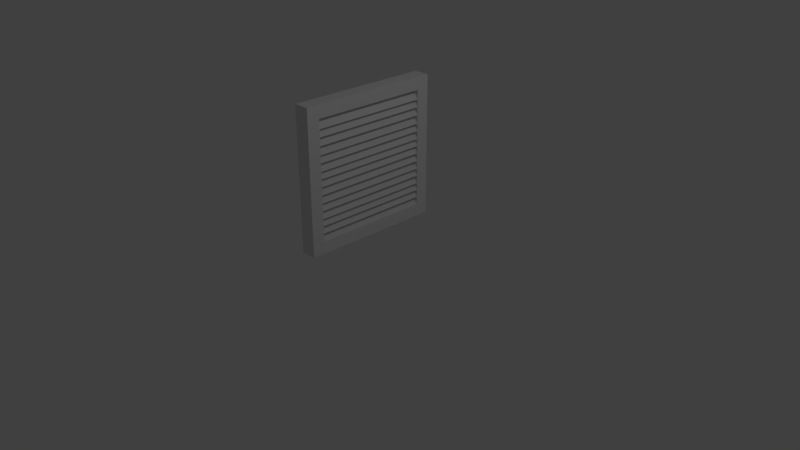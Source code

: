 # Source: air_vent.blend  (saved by Blender 2.79.0; exported with 4.5.12 LTS)
import bpy
from mathutils import Matrix  # noqa: F401  (used for matrix-valued properties, if any)

bpy.ops.wm.read_factory_settings(use_empty=True)
scene = bpy.context.scene
scene.name = 'Scene'

# ---- collections
col_collection_1 = bpy.data.collections.new('Collection 1'); scene.collection.children.link(col_collection_1)

# ---- world
world_world = bpy.data.worlds.new('World'); scene.world = world_world
world_world.color = (0.05088, 0.05088, 0.05088)
world_world.use_sun_shadow = False
world_world.sun_shadow_jitter_overblur = 0.0
world_world.cycles.sampling_method = 'MANUAL'

# ---- cameras
cam_camera = bpy.data.cameras.new('Camera')
cam_camera.clip_end = 100.0
cam_camera.lens = 35.0
cam_camera.sensor_width = 32.0
cam_camera.sensor_height = 18.0
cam_camera.ortho_scale = 7.314
cam_camera.dof.focus_distance = 0.0
cam_camera.dof.aperture_fstop = 128.0

# ---- lights
light_lamp = bpy.data.lights.new('Lamp', 'POINT')
light_lamp.transmission_factor = 0.0
light_lamp.cutoff_distance = 30.0
light_lamp.energy = 100.0
light_lamp.shadow_buffer_clip_start = 1.001
light_lamp.shadow_soft_size = 0.1
light_lamp.shadow_maximum_resolution = 0.006
light_lamp.use_absolute_resolution = True

# ---- meshes
me_cube_008 = bpy.data.meshes.new('Cube.008')
me_cube_008.from_pydata([(-0.7223, -1.0, -1.0), (-0.8199, -1.0, -0.8923), (-0.7223, 1.0, -1.0), (-0.8199, 1.0, -0.8923), (-0.566, -1.0, -1.0), (-0.6636, -1.0, -0.8923), (-0.566, 1.0, -1.0), (-0.6636, 1.0, -0.8923), (-0.7223, -1.0, -2.171), (-0.8199, -1.0, -2.064), (-0.7223, 1.0, -2.171), (-0.8199, 1.0, -2.064), (-0.566, -1.0, -2.171), (-0.6636, -1.0, -2.064), (-0.566, 1.0, -2.171), (-0.6636, 1.0, -2.064), (-0.835, -1.213, -2.385), (-0.835, -1.213, 0.04204), (-0.835, 1.213, -2.385), (-0.835, 1.213, 0.04204), (-0.5664, -1.213, -2.385), (-0.5664, -1.213, 0.04204), (-0.5664, 1.213, -2.385), (-0.5664, 1.213, 0.04204), (-0.5664, 1.0, -0.1713), (-0.835, 1.0, -0.1713), (-0.5664, -1.0, -2.171), (-0.835, -1.0, -2.171), (-0.5664, -1.0, -0.1713), (-0.835, -1.0, -0.1713), (-0.5664, 1.0, -2.171), (-0.835, 1.0, -2.171), (-0.7223, -1.0, -2.035), (-0.8199, -1.0, -1.928), (-0.7223, 1.0, -2.035), (-0.8199, 1.0, -1.928), (-0.566, -1.0, -2.035), (-0.6636, -1.0, -1.928), (-0.566, 1.0, -2.035), (-0.6636, 1.0, -1.928), (-0.7223, -1.0, -1.907), (-0.8199, -1.0, -1.799), (-0.7223, 1.0, -1.907), (-0.8199, 1.0, -1.799), (-0.566, -1.0, -1.907), (-0.6636, -1.0, -1.799), (-0.566, 1.0, -1.907), (-0.6636, 1.0, -1.799), (-0.7223, -1.0, -1.785), (-0.8199, -1.0, -1.677), (-0.7223, 1.0, -1.785), (-0.8199, 1.0, -1.677), (-0.566, -1.0, -1.785), (-0.6636, -1.0, -1.677), (-0.566, 1.0, -1.785), (-0.6636, 1.0, -1.677), (-0.7223, -1.0, -1.649), (-0.8199, -1.0, -1.541), (-0.7223, 1.0, -1.649), (-0.8199, 1.0, -1.541), (-0.566, -1.0, -1.649), (-0.6636, -1.0, -1.541), (-0.566, 1.0, -1.649), (-0.6636, 1.0, -1.541), (-0.7223, -1.0, -1.521), (-0.8199, -1.0, -1.413), (-0.7223, 1.0, -1.521), (-0.8199, 1.0, -1.413), (-0.566, -1.0, -1.521), (-0.6636, -1.0, -1.413), (-0.566, 1.0, -1.521), (-0.6636, 1.0, -1.413), (-0.7223, -1.0, -1.386), (-0.8199, -1.0, -1.279), (-0.7223, 1.0, -1.386), (-0.8199, 1.0, -1.279), (-0.566, -1.0, -1.386), (-0.6636, -1.0, -1.279), (-0.566, 1.0, -1.386), (-0.6636, 1.0, -1.279), (-0.7223, -1.0, -1.251), (-0.8199, -1.0, -1.143), (-0.7223, 1.0, -1.251), (-0.8199, 1.0, -1.143), (-0.566, -1.0, -1.251), (-0.6636, -1.0, -1.143), (-0.566, 1.0, -1.251), (-0.6636, 1.0, -1.143), (-0.7223, -1.0, -1.122), (-0.8199, -1.0, -1.014), (-0.7223, 1.0, -1.122), (-0.8199, 1.0, -1.014), (-0.566, -1.0, -1.122), (-0.6636, -1.0, -1.014), (-0.566, 1.0, -1.122), (-0.6636, 1.0, -1.014), (-0.7223, -1.0, -0.7356), (-0.8199, -1.0, -0.6279), (-0.7223, 1.0, -0.7356), (-0.8199, 1.0, -0.6279), (-0.566, -1.0, -0.7356), (-0.6636, -1.0, -0.6279), (-0.566, 1.0, -0.7356), (-0.6636, 1.0, -0.6279), (-0.7223, -1.0, -0.8642), (-0.8199, -1.0, -0.7565), (-0.7223, 1.0, -0.8642), (-0.8199, 1.0, -0.7565), (-0.566, -1.0, -0.8642), (-0.6636, -1.0, -0.7565), (-0.566, 1.0, -0.8642), (-0.6636, 1.0, -0.7565), (-0.7223, -1.0, -0.5924), (-0.8199, -1.0, -0.4847), (-0.7223, 1.0, -0.5924), (-0.8199, 1.0, -0.4847), (-0.566, -1.0, -0.5924), (-0.6636, -1.0, -0.4847), (-0.566, 1.0, -0.5924), (-0.6636, 1.0, -0.4847), (-0.7223, -1.0, -0.4566), (-0.8199, -1.0, -0.3489), (-0.7223, 1.0, -0.4566), (-0.8199, 1.0, -0.3489), (-0.566, -1.0, -0.4566), (-0.6636, -1.0, -0.3489), (-0.566, 1.0, -0.4566), (-0.6636, 1.0, -0.3489), (-0.7223, -1.0, -0.328), (-0.8199, -1.0, -0.2203), (-0.7223, 1.0, -0.328), (-0.8199, 1.0, -0.2203), (-0.566, -1.0, -0.328), (-0.6636, -1.0, -0.2203), (-0.566, 1.0, -0.328), (-0.6636, 1.0, -0.2203)], [], [(0, 1, 3, 2), (2, 3, 7, 6), (6, 7, 5, 4), (4, 5, 1, 0), (2, 6, 4, 0), (7, 3, 1, 5), (8, 9, 11, 10), (10, 11, 15, 14), (14, 15, 13, 12), (12, 13, 9, 8), (10, 14, 12, 8), (15, 11, 9, 13), (16, 17, 29, 27, 31, 18), (18, 19, 23, 22), (22, 23, 24, 30, 26, 20), (20, 21, 17, 16), (18, 22, 20, 16), (23, 19, 17, 21), (31, 30, 24, 25), (20, 26, 28, 24, 23, 21), (18, 31, 25, 29, 17, 19), (27, 26, 30, 31), (26, 27, 29, 28), (28, 29, 25, 24), (32, 33, 35, 34), (34, 35, 39, 38), (38, 39, 37, 36), (36, 37, 33, 32), (34, 38, 36, 32), (39, 35, 33, 37), (40, 41, 43, 42), (42, 43, 47, 46), (46, 47, 45, 44), (44, 45, 41, 40), (42, 46, 44, 40), (47, 43, 41, 45), (48, 49, 51, 50), (50, 51, 55, 54), (54, 55, 53, 52), (52, 53, 49, 48), (50, 54, 52, 48), (55, 51, 49, 53), (56, 57, 59, 58), (58, 59, 63, 62), (62, 63, 61, 60), (60, 61, 57, 56), (58, 62, 60, 56), (63, 59, 57, 61), (64, 65, 67, 66), (66, 67, 71, 70), (70, 71, 69, 68), (68, 69, 65, 64), (66, 70, 68, 64), (71, 67, 65, 69), (72, 73, 75, 74), (74, 75, 79, 78), (78, 79, 77, 76), (76, 77, 73, 72), (74, 78, 76, 72), (79, 75, 73, 77), (80, 81, 83, 82), (82, 83, 87, 86), (86, 87, 85, 84), (84, 85, 81, 80), (82, 86, 84, 80), (87, 83, 81, 85), (88, 89, 91, 90), (90, 91, 95, 94), (94, 95, 93, 92), (92, 93, 89, 88), (90, 94, 92, 88), (95, 91, 89, 93), (96, 97, 99, 98), (98, 99, 103, 102), (102, 103, 101, 100), (100, 101, 97, 96), (98, 102, 100, 96), (103, 99, 97, 101), (104, 105, 107, 106), (106, 107, 111, 110), (110, 111, 109, 108), (108, 109, 105, 104), (106, 110, 108, 104), (111, 107, 105, 109), (112, 113, 115, 114), (114, 115, 119, 118), (118, 119, 117, 116), (116, 117, 113, 112), (114, 118, 116, 112), (119, 115, 113, 117), (120, 121, 123, 122), (122, 123, 127, 126), (126, 127, 125, 124), (124, 125, 121, 120), (122, 126, 124, 120), (127, 123, 121, 125), (128, 129, 131, 130), (130, 131, 135, 134), (134, 135, 133, 132), (132, 133, 129, 128), (130, 134, 132, 128), (135, 131, 129, 133)])
me_cube_008.use_remesh_preserve_volume = False
me_cube_008.use_remesh_preserve_attributes = False
me_cube_008.use_mirror_vertex_groups = False
me_cube_008.update()

# ---- objects
ob_lamp = bpy.data.objects.new('Lamp', light_lamp)
ob_camera = bpy.data.objects.new('Camera', cam_camera)
ob_cube_007 = bpy.data.objects.new('Cube.007', me_cube_008)

# ---- transforms, parenting, visibility, modifiers, constraints
ob_lamp.location = (4.076, 1.005, 5.904)
ob_lamp.rotation_euler = (0.6503, 0.05522, 1.866)
ob_lamp.lock_rotations_4d = False
ob_lamp.empty_display_type = 'ARROWS'
ob_lamp.color = (0.0, 0.0, 0.0, 0.0)
ob_lamp.lineart.crease_threshold = 0.0
ob_camera.location = (7.481, -6.508, 5.344)
ob_camera.rotation_euler = (1.109, 0.0, 0.8149)
ob_camera.lock_rotations_4d = False
ob_camera.empty_display_type = 'ARROWS'
ob_camera.color = (0.0, 0.0, 0.0, 0.0)
ob_camera.display_type = 'WIRE'
ob_camera.lineart.crease_threshold = 0.0
ob_cube_007.location = (0.07485, 0.4106, 1.965)
ob_cube_007.scale = (0.8242, 0.8242, 0.8242)
ob_cube_007.lineart.crease_threshold = 0.0

# ---- collection membership
col_collection_1.objects.link(ob_lamp)
col_collection_1.objects.link(ob_camera)
col_collection_1.objects.link(ob_cube_007)

# ---- scene / render settings (as saved in the file)
scene.camera = ob_camera
scene.frame_start = 1; scene.frame_end = 250; scene.frame_set(1)
scene.render.engine = 'BLENDER_EEVEE_NEXT'
scene.render.resolution_percentage = 50
scene.render.dither_intensity = 0.0
scene.cycles.use_denoising = False
scene.cycles.samples = 128
scene.cycles.sampling_pattern = 'TABULATED_SOBOL'
scene.cycles.use_adaptive_sampling = False
scene.cycles.use_light_tree = False
scene.cycles.blur_glossy = 0.0
scene.cycles.sample_clamp_indirect = 0.0
scene.view_settings.view_transform = 'Standard'
bpy.context.view_layer.update()
